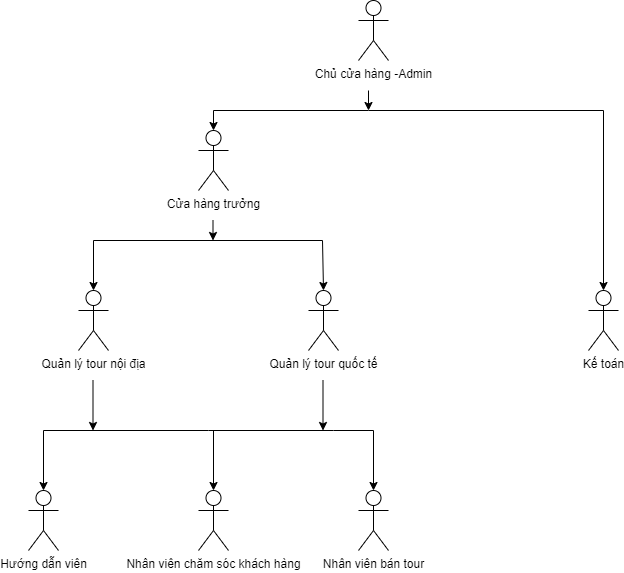

The diagram above was exported from draw.io. Its source (the exported page's mxGraphModel, read from the mxfile embedded in the PNG):
<mxGraphModel dx="782" dy="371" grid="1" gridSize="10" guides="1" tooltips="1" connect="1" arrows="1" fold="1" page="1" pageScale="1" pageWidth="827" pageHeight="1169" math="0" shadow="0">
  <root>
    <mxCell id="0" />
    <mxCell id="1" parent="0" />
    <mxCell id="g8S1Rq09AyJsY1lGme2S-1" value="Chủ cửa hàng -Admin" style="shape=umlActor;verticalLabelPosition=bottom;verticalAlign=top;html=1;outlineConnect=0;" vertex="1" parent="1">
      <mxGeometry x="450" y="10" width="30" height="60" as="geometry" />
    </mxCell>
    <mxCell id="g8S1Rq09AyJsY1lGme2S-2" value="Quản lý tour nội địa" style="shape=umlActor;verticalLabelPosition=bottom;verticalAlign=top;html=1;outlineConnect=0;" vertex="1" parent="1">
      <mxGeometry x="170" y="300" width="30" height="60" as="geometry" />
    </mxCell>
    <mxCell id="g8S1Rq09AyJsY1lGme2S-3" value="Cửa hàng trưởng" style="shape=umlActor;verticalLabelPosition=bottom;verticalAlign=top;html=1;outlineConnect=0;" vertex="1" parent="1">
      <mxGeometry x="290" y="140" width="30" height="60" as="geometry" />
    </mxCell>
    <mxCell id="g8S1Rq09AyJsY1lGme2S-4" value="Quản lý tour quốc tế" style="shape=umlActor;verticalLabelPosition=bottom;verticalAlign=top;html=1;outlineConnect=0;" vertex="1" parent="1">
      <mxGeometry x="400" y="300" width="30" height="60" as="geometry" />
    </mxCell>
    <mxCell id="g8S1Rq09AyJsY1lGme2S-5" value="Kế toán" style="shape=umlActor;verticalLabelPosition=bottom;verticalAlign=top;html=1;outlineConnect=0;" vertex="1" parent="1">
      <mxGeometry x="680" y="300" width="30" height="60" as="geometry" />
    </mxCell>
    <mxCell id="g8S1Rq09AyJsY1lGme2S-6" value="Hướng dẫn viên" style="shape=umlActor;verticalLabelPosition=bottom;verticalAlign=top;html=1;outlineConnect=0;" vertex="1" parent="1">
      <mxGeometry x="120" y="500" width="30" height="60" as="geometry" />
    </mxCell>
    <mxCell id="g8S1Rq09AyJsY1lGme2S-7" value="Nhân viên chăm sóc khách hàng" style="shape=umlActor;verticalLabelPosition=bottom;verticalAlign=top;html=1;outlineConnect=0;" vertex="1" parent="1">
      <mxGeometry x="290" y="500" width="30" height="60" as="geometry" />
    </mxCell>
    <mxCell id="g8S1Rq09AyJsY1lGme2S-8" value="Nhân viên bán tour" style="shape=umlActor;verticalLabelPosition=bottom;verticalAlign=top;html=1;outlineConnect=0;" vertex="1" parent="1">
      <mxGeometry x="450" y="500" width="30" height="60" as="geometry" />
    </mxCell>
    <mxCell id="g8S1Rq09AyJsY1lGme2S-9" value="" style="endArrow=classic;html=1;rounded=0;entryX=0.5;entryY=0;entryDx=0;entryDy=0;entryPerimeter=0;" edge="1" parent="1" target="g8S1Rq09AyJsY1lGme2S-5">
      <mxGeometry width="50" height="50" relative="1" as="geometry">
        <mxPoint x="460" y="120" as="sourcePoint" />
        <mxPoint x="700" y="280" as="targetPoint" />
        <Array as="points">
          <mxPoint x="695" y="120" />
        </Array>
      </mxGeometry>
    </mxCell>
    <mxCell id="g8S1Rq09AyJsY1lGme2S-10" value="" style="endArrow=classic;html=1;rounded=0;" edge="1" parent="1" target="g8S1Rq09AyJsY1lGme2S-3">
      <mxGeometry width="50" height="50" relative="1" as="geometry">
        <mxPoint x="460" y="120" as="sourcePoint" />
        <mxPoint x="300" y="120" as="targetPoint" />
        <Array as="points">
          <mxPoint x="305" y="120" />
        </Array>
      </mxGeometry>
    </mxCell>
    <mxCell id="g8S1Rq09AyJsY1lGme2S-11" value="" style="endArrow=classic;html=1;rounded=0;" edge="1" parent="1">
      <mxGeometry width="50" height="50" relative="1" as="geometry">
        <mxPoint x="460" y="100" as="sourcePoint" />
        <mxPoint x="460" y="120" as="targetPoint" />
      </mxGeometry>
    </mxCell>
    <mxCell id="g8S1Rq09AyJsY1lGme2S-12" value="" style="endArrow=classic;html=1;rounded=0;entryX=0.5;entryY=0;entryDx=0;entryDy=0;entryPerimeter=0;" edge="1" parent="1" target="g8S1Rq09AyJsY1lGme2S-4">
      <mxGeometry width="50" height="50" relative="1" as="geometry">
        <mxPoint x="304" y="250" as="sourcePoint" />
        <mxPoint x="414" y="280" as="targetPoint" />
        <Array as="points">
          <mxPoint x="414" y="250" />
        </Array>
      </mxGeometry>
    </mxCell>
    <mxCell id="g8S1Rq09AyJsY1lGme2S-14" value="" style="endArrow=classic;html=1;rounded=0;" edge="1" parent="1">
      <mxGeometry width="50" height="50" relative="1" as="geometry">
        <mxPoint x="304.5" y="230" as="sourcePoint" />
        <mxPoint x="304.5" y="250" as="targetPoint" />
      </mxGeometry>
    </mxCell>
    <mxCell id="g8S1Rq09AyJsY1lGme2S-15" value="" style="endArrow=classic;html=1;rounded=0;entryX=0.5;entryY=0;entryDx=0;entryDy=0;entryPerimeter=0;" edge="1" parent="1" target="g8S1Rq09AyJsY1lGme2S-2">
      <mxGeometry width="50" height="50" relative="1" as="geometry">
        <mxPoint x="310" y="250" as="sourcePoint" />
        <mxPoint x="190" y="200" as="targetPoint" />
        <Array as="points">
          <mxPoint x="185" y="250" />
        </Array>
      </mxGeometry>
    </mxCell>
    <mxCell id="g8S1Rq09AyJsY1lGme2S-16" value="" style="endArrow=classic;html=1;rounded=0;entryX=0.5;entryY=0;entryDx=0;entryDy=0;entryPerimeter=0;" edge="1" parent="1" target="g8S1Rq09AyJsY1lGme2S-8">
      <mxGeometry width="50" height="50" relative="1" as="geometry">
        <mxPoint x="300" y="440" as="sourcePoint" />
        <mxPoint x="350" y="390" as="targetPoint" />
        <Array as="points">
          <mxPoint x="425" y="440" />
          <mxPoint x="465" y="440" />
        </Array>
      </mxGeometry>
    </mxCell>
    <mxCell id="g8S1Rq09AyJsY1lGme2S-17" value="" style="endArrow=classic;html=1;rounded=0;entryX=0.5;entryY=0;entryDx=0;entryDy=0;entryPerimeter=0;" edge="1" parent="1" target="g8S1Rq09AyJsY1lGme2S-6">
      <mxGeometry width="50" height="50" relative="1" as="geometry">
        <mxPoint x="300" y="440" as="sourcePoint" />
        <mxPoint x="140" y="420" as="targetPoint" />
        <Array as="points">
          <mxPoint x="135" y="440" />
        </Array>
      </mxGeometry>
    </mxCell>
    <mxCell id="g8S1Rq09AyJsY1lGme2S-18" value="" style="endArrow=classic;html=1;rounded=0;entryX=0.5;entryY=0;entryDx=0;entryDy=0;entryPerimeter=0;" edge="1" parent="1" target="g8S1Rq09AyJsY1lGme2S-7">
      <mxGeometry width="50" height="50" relative="1" as="geometry">
        <mxPoint x="305" y="440" as="sourcePoint" />
        <mxPoint x="290" y="450" as="targetPoint" />
      </mxGeometry>
    </mxCell>
    <mxCell id="g8S1Rq09AyJsY1lGme2S-19" value="" style="endArrow=classic;html=1;rounded=0;" edge="1" parent="1">
      <mxGeometry width="50" height="50" relative="1" as="geometry">
        <mxPoint x="414.5" y="390" as="sourcePoint" />
        <mxPoint x="414.5" y="440" as="targetPoint" />
      </mxGeometry>
    </mxCell>
    <mxCell id="g8S1Rq09AyJsY1lGme2S-20" value="" style="endArrow=classic;html=1;rounded=0;" edge="1" parent="1">
      <mxGeometry width="50" height="50" relative="1" as="geometry">
        <mxPoint x="184.5" y="390" as="sourcePoint" />
        <mxPoint x="184.5" y="440" as="targetPoint" />
      </mxGeometry>
    </mxCell>
  </root>
</mxGraphModel>